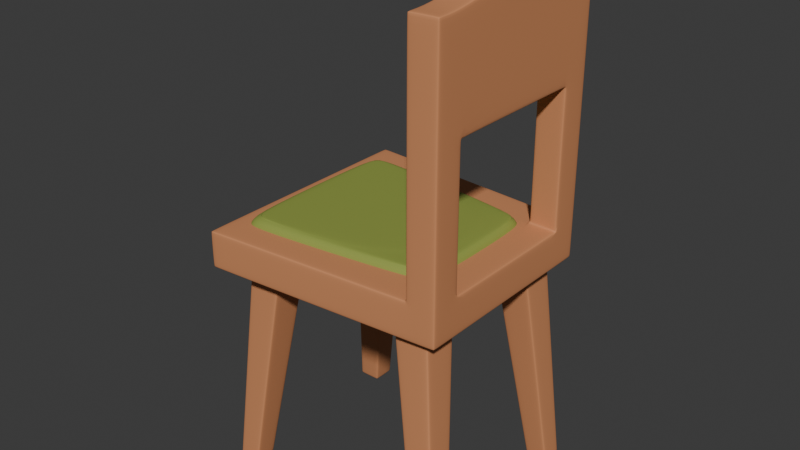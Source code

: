 # Source: chair.blend  (saved by Blender 4.2.66; exported with 4.5.12 LTS)
import bpy
from mathutils import Matrix  # noqa: F401  (used for matrix-valued properties, if any)

bpy.ops.wm.read_factory_settings(use_empty=True)
scene = bpy.context.scene
scene.name = 'Scene'

# ---- materials (node trees are filled in below, after node groups)
mat_material___brown = bpy.data.materials.new('Material - Brown')
mat_material___brown.alpha_threshold = 0.0
mat_material___brown.line_color = (0.0, 0.0, 0.0, 1.0)
mat_material___green = bpy.data.materials.new('Material - Green')
mat_material___green.alpha_threshold = 0.0
mat_material___green.line_color = (0.0, 0.0, 0.0, 1.0)

# ---- material node trees
mat_material___brown.use_nodes = True; mat_material___brown.node_tree.nodes.clear()
_N = mat_material___brown.node_tree.nodes; _L = mat_material___brown.node_tree.links
n0 = _N.new('ShaderNodeOutputMaterial'); n0.name = 'Material Output'; n0.location = (300, 300)
n1 = _N.new('ShaderNodeBsdfPrincipled'); n1.name = 'Principled BSDF'; n1.location = (10, 300)
n1.distribution = 'GGX'
n1.subsurface_method = 'RANDOM_WALK_SKIN'
n1.inputs[0].default_value = (0.6308, 0.2623, 0.117, 1.0)
n1.inputs[2].default_value = 0.65
n1.inputs[3].default_value = 1.45
n1.inputs[13].default_value = 0.35
n1.inputs[27].default_value = (0.0, 0.0, 0.0, 1.0)
n1.inputs[28].default_value = 1.0
_L.new(n1.outputs[0], n0.inputs[0])
n0.is_active_output = True
mat_material___green.use_nodes = True; mat_material___green.node_tree.nodes.clear()
_N = mat_material___green.node_tree.nodes; _L = mat_material___green.node_tree.links
n0 = _N.new('ShaderNodeOutputMaterial'); n0.name = 'Material Output'; n0.location = (300, 300)
n1 = _N.new('ShaderNodeBsdfPrincipled'); n1.name = 'Principled BSDF'; n1.location = (10, 300)
n1.distribution = 'GGX'
n1.subsurface_method = 'RANDOM_WALK_SKIN'
n1.inputs[0].default_value = (0.2808, 0.3451, 0.06829, 1.0)
n1.inputs[2].default_value = 0.65
n1.inputs[3].default_value = 1.45
n1.inputs[13].default_value = 0.35
n1.inputs[27].default_value = (0.0, 0.0, 0.0, 1.0)
n1.inputs[28].default_value = 1.0
_L.new(n1.outputs[0], n0.inputs[0])
n0.is_active_output = True

# ---- world
world_world = bpy.data.worlds.new('World'); scene.world = world_world
world_world.use_nodes = True; world_world.node_tree.nodes.clear()
_N = world_world.node_tree.nodes; _L = world_world.node_tree.links
n0 = _N.new('ShaderNodeOutputWorld'); n0.name = 'World Output'; n0.location = (300, 300)
n1 = _N.new('ShaderNodeBackground'); n1.name = 'Background'; n1.location = (10, 300)
n1.inputs[0].default_value = (0.05088, 0.05088, 0.05088, 1.0)
_L.new(n1.outputs[0], n0.inputs[0])
n0.is_active_output = True
world_world.color = (0.05088, 0.05088, 0.05088)
world_world.sun_shadow_jitter_overblur = 0.0

# ---- meshes
me_cube_001 = bpy.data.meshes.new('Cube.001')
me_cube_001.from_pydata([(-0.01501, -0.01501, -0.06519), (-0.05312, 0.01341, 0.2533), (-0.01501, 0.01501, -0.06519), (-0.05312, 0.06168, 0.2533), (0.01501, -0.01501, -0.06519), (-0.00485, 0.01341, 0.2533), (0.01501, 0.01501, -0.06519), (-0.00485, 0.06168, 0.2533), (-0.01575, -0.01446, -0.06028), (-0.01575, 0.01592, -0.06028), (0.01463, 0.01592, -0.06028), (0.01463, -0.01446, -0.06028), (-0.05144, 0.01216, 0.2421), (-0.05144, 0.05963, 0.2421), (-0.003975, 0.05963, 0.2421), (-0.003975, 0.01216, 0.2421), (-0.2221, -0.01501, -0.06519), (-0.184, 0.01341, 0.2533), (-0.2221, 0.01501, -0.06519), (-0.184, 0.06168, 0.2533), (-0.2521, -0.01501, -0.06519), (-0.2323, 0.01341, 0.2533), (-0.2521, 0.01501, -0.06519), (-0.2323, 0.06168, 0.2533), (-0.2214, -0.01446, -0.06028), (-0.2214, 0.01592, -0.06028), (-0.2518, 0.01592, -0.06028), (-0.2518, -0.01446, -0.06028), (-0.1857, 0.01216, 0.2421), (-0.1857, 0.05963, 0.2421), (-0.2332, 0.05963, 0.2421), (-0.2332, 0.01216, 0.2421), (-0.01501, 0.3015, -0.06519), (-0.05312, 0.273, 0.2533), (-0.01501, 0.2714, -0.06519), (-0.05312, 0.2248, 0.2533), (0.01501, 0.3015, -0.06519), (-0.00485, 0.273, 0.2533), (0.01501, 0.2714, -0.06519), (-0.00485, 0.2248, 0.2533), (-0.01575, 0.3009, -0.06028), (-0.01575, 0.2705, -0.06028), (0.01463, 0.2705, -0.06028), (0.01463, 0.3009, -0.06028), (-0.05144, 0.2743, 0.2421), (-0.05144, 0.2268, 0.2421), (-0.003975, 0.2268, 0.2421), (-0.003975, 0.2743, 0.2421), (-0.2221, 0.3015, -0.06519), (-0.184, 0.273, 0.2533), (-0.2221, 0.2714, -0.06519), (-0.184, 0.2248, 0.2533), (-0.2521, 0.3015, -0.06519), (-0.2323, 0.273, 0.2533), (-0.2521, 0.2714, -0.06519), (-0.2323, 0.2248, 0.2533), (-0.2214, 0.3009, -0.06028), (-0.2214, 0.2705, -0.06028), (-0.2518, 0.2705, -0.06028), (-0.2518, 0.3009, -0.06028), (-0.1857, 0.2743, 0.2421), (-0.1857, 0.2268, 0.2421), (-0.2332, 0.2268, 0.2421), (-0.2332, 0.2743, 0.2421), (-0.2751, -0.01151, 0.2232), (-0.2751, -0.01151, 0.2719), (-0.2509, 0.298, 0.2232), (-0.2509, 0.298, 0.2719), (0.03799, -0.01151, 0.2232), (0.03799, -0.01151, 0.2719), (0.01373, 0.298, 0.2232), (0.01373, 0.298, 0.2719), (-0.2537, 0.2613, 0.2232), (-0.2537, 0.2613, 0.2719), (0.0166, 0.2613, 0.2232), (0.0166, 0.2613, 0.2719), (-0.2117, 0.2613, 0.577), (-0.2117, 0.298, 0.577), (0.0166, 0.2613, 0.577), (0.01373, 0.298, 0.577), (-0.2509, 0.298, 0.577), (-0.2537, 0.2613, 0.577), (-0.2117, 0.298, 0.2232), (-0.02544, 0.298, 0.2232), (-0.02544, 0.298, 0.2719), (-0.2117, 0.298, 0.2719), (-0.02544, -0.01151, 0.2232), (-0.2117, -0.01151, 0.2232), (-0.2117, -0.01151, 0.2719), (-0.02544, -0.01151, 0.2719), (-0.2117, 0.2613, 0.2719), (-0.02544, 0.2613, 0.2719), (-0.02544, 0.2613, 0.2232), (-0.2117, 0.2613, 0.2232), (-0.02544, 0.2613, 0.577), (-0.02544, 0.298, 0.577), (-0.02544, 0.298, 0.4474), (-0.02544, 0.2613, 0.4474), (0.01373, 0.298, 0.4474), (0.0166, 0.2613, 0.4474), (-0.2117, 0.2613, 0.4474), (-0.2117, 0.298, 0.4474), (-0.2509, 0.298, 0.4474), (-0.2537, 0.2613, 0.4474), (-0.1186, 0.2613, 0.6006), (-0.1186, 0.2613, 0.4474), (-0.1186, 0.298, 0.4474), (-0.1186, 0.298, 0.6006), (-0.02544, 0.298, 0.2774), (-0.02544, 0.2613, 0.2774), (0.01373, 0.298, 0.2774), (0.0166, 0.2613, 0.2774), (-0.2117, 0.2613, 0.2774), (-0.2509, 0.298, 0.2774), (-0.2537, 0.2613, 0.2774), (-0.2117, 0.298, 0.2774), (0.01373, 0.298, 0.4371), (0.0166, 0.2613, 0.4371), (-0.02544, 0.298, 0.4371), (-0.02544, 0.2613, 0.4371), (-0.2117, 0.298, 0.4371), (-0.2117, 0.2613, 0.4371), (-0.2509, 0.298, 0.4371), (-0.2537, 0.2613, 0.4371), (-0.2421, 0.001928, 0.2534), (0.005009, 0.001928, 0.2534), (-0.2117, 0.2584, 0.2534), (-0.02544, 0.2584, 0.2534), (-0.2117, 0.2584, 0.2678), (-0.2113, 0.258, 0.2713), (-0.02544, 0.2584, 0.2678), (-0.02584, 0.258, 0.2713), (-0.2421, 0.001928, 0.2678), (-0.2416, 0.002383, 0.2713), (0.005009, 0.001928, 0.2678), (0.004496, 0.002383, 0.2713), (-0.254, 0.2584, 0.2232), (0.01683, 0.2584, 0.2719), (-0.254, 0.2584, 0.2719), (0.01683, 0.2584, 0.2232), (-0.2117, 0.2584, 0.2719), (-0.02544, 0.2584, 0.2719), (-0.02544, 0.2584, 0.2232), (-0.2117, 0.2584, 0.2232)], [], [(12, 1, 3, 13), (13, 3, 7, 14), (14, 7, 5, 15), (15, 5, 1, 12), (2, 6, 4, 0), (7, 3, 1, 5), (4, 11, 8, 0), (6, 10, 11, 4), (2, 9, 10, 6), (0, 8, 9, 2), (11, 15, 12, 8), (10, 14, 15, 11), (9, 13, 14, 10), (8, 12, 13, 9), (28, 29, 19, 17), (29, 30, 23, 19), (30, 31, 21, 23), (31, 28, 17, 21), (18, 16, 20, 22), (23, 21, 17, 19), (20, 16, 24, 27), (22, 20, 27, 26), (18, 22, 26, 25), (16, 18, 25, 24), (27, 24, 28, 31), (26, 27, 31, 30), (25, 26, 30, 29), (24, 25, 29, 28), (44, 45, 35, 33), (45, 46, 39, 35), (46, 47, 37, 39), (47, 44, 33, 37), (34, 32, 36, 38), (39, 37, 33, 35), (36, 32, 40, 43), (38, 36, 43, 42), (34, 38, 42, 41), (32, 34, 41, 40), (43, 40, 44, 47), (42, 43, 47, 46), (41, 42, 46, 45), (40, 41, 45, 44), (60, 49, 51, 61), (61, 51, 55, 62), (62, 55, 53, 63), (63, 53, 49, 60), (50, 54, 52, 48), (55, 51, 49, 53), (52, 59, 56, 48), (54, 58, 59, 52), (50, 57, 58, 54), (48, 56, 57, 50), (59, 63, 60, 56), (58, 62, 63, 59), (57, 61, 62, 58), (56, 60, 61, 57), (72, 73, 67, 66), (105, 100, 101, 106), (139, 137, 69, 68), (140, 138, 65, 88), (87, 88, 65, 64), (137, 141, 89, 69), (68, 69, 89, 86), (66, 82, 93, 72), (70, 71, 75, 74), (136, 138, 73, 72), (83, 84, 71, 70), (97, 99, 78, 94), (79, 95, 94, 78), (142, 139, 68, 86), (136, 143, 87, 64), (83, 70, 74, 92), (83, 92, 93, 82), (85, 90, 91, 84), (140, 88, 89, 141), (142, 86, 87, 143), (88, 87, 86, 89), (84, 83, 82, 85), (66, 67, 85, 82), (77, 80, 81, 76), (99, 98, 79, 78), (104, 76, 100, 105), (103, 100, 76, 81), (102, 103, 81, 80), (98, 96, 95, 79), (101, 102, 80, 77), (116, 118, 96, 98), (117, 116, 98, 99), (119, 117, 99, 97), (118, 119, 97, 96), (120, 122, 102, 101), (122, 123, 103, 102), (123, 121, 100, 103), (121, 120, 101, 100), (106, 101, 77, 107), (107, 77, 76, 104), (95, 107, 104, 94), (96, 106, 107, 95), (94, 104, 105, 97), (97, 105, 106, 96), (84, 91, 109, 108), (91, 75, 111, 109), (75, 71, 110, 111), (71, 84, 108, 110), (90, 85, 115, 112), (73, 90, 112, 114), (67, 73, 114, 113), (85, 67, 113, 115), (108, 109, 119, 118), (109, 111, 117, 119), (111, 110, 116, 117), (110, 108, 118, 116), (112, 115, 120, 121), (114, 112, 121, 123), (113, 114, 123, 122), (115, 113, 122, 120), (126, 127, 125, 124), (126, 124, 132, 128), (124, 125, 134, 132), (125, 127, 130, 134), (129, 131, 130, 128), (128, 132, 133, 129), (132, 134, 135, 133), (134, 130, 131, 135), (127, 126, 128, 130), (92, 142, 143, 93), (90, 140, 141, 91), (72, 93, 143, 136), (92, 74, 139, 142), (64, 65, 138, 136), (75, 91, 141, 137), (90, 73, 138, 140), (74, 75, 137, 139)])
me_cube_001.polygons.foreach_set('use_smooth', [True] * 133)
_uv = me_cube_001.uv_layers.new(name='UVMap')
_uv.uv.foreach_set('vector', [0.614, 0.0, 0.625, 0.0, 0.625, 0.25, 0.614, 0.25, 0.614, 0.25, 0.625, 0.25, 0.625, 0.5, 0.614, 0.5, 0.614, 0.5, 0.625, 0.5, 0.625, 0.75, 0.614, 0.75, 0.614, 0.75, 0.625, 0.75, 0.625, 1.0, 0.614, 1.0, 0.125, 0.5, 0.375, 0.5, 0.375, 0.75, 0.125, 0.75, 0.625, 0.5, 0.875, 0.5, 0.875, 0.75, 0.625, 0.75, 0.375, 0.75, 0.3798, 0.75, 0.3798, 1.0, 0.375, 1.0, 0.375, 0.5, 0.3798, 0.5, 0.3798, 0.75, 0.375, 0.75, 0.375, 0.25, 0.3798, 0.25, 0.3798, 0.5, 0.375, 0.5, 0.375, 0.0, 0.3798, 0.0, 0.3798, 0.25, 0.375, 0.25, 0.3798, 0.75, 0.614, 0.75, 0.614, 1.0, 0.3798, 1.0, 0.3798, 0.5, 0.614, 0.5, 0.614, 0.75, 0.3798, 0.75, 0.3798, 0.25, 0.614, 0.25, 0.614, 0.5, 0.3798, 0.5, 0.3798, 0.0, 0.614, 0.0, 0.614, 0.25, 0.3798, 0.25, 0.614, 0.0, 0.614, 0.25, 0.625, 0.25, 0.625, 0.0, 0.614, 0.25, 0.614, 0.5, 0.625, 0.5, 0.625, 0.25, 0.614, 0.5, 0.614, 0.75, 0.625, 0.75, 0.625, 0.5, 0.614, 0.75, 0.614, 1.0, 0.625, 1.0, 0.625, 0.75, 0.125, 0.5, 0.125, 0.75, 0.375, 0.75, 0.375, 0.5, 0.625, 0.5, 0.625, 0.75, 0.875, 0.75, 0.875, 0.5, 0.375, 0.75, 0.375, 1.0, 0.3798, 1.0, 0.3798, 0.75, 0.375, 0.5, 0.375, 0.75, 0.3798, 0.75, 0.3798, 0.5, 0.375, 0.25, 0.375, 0.5, 0.3798, 0.5, 0.3798, 0.25, 0.375, 0.0, 0.375, 0.25, 0.3798, 0.25, 0.3798, 0.0, 0.3798, 0.75, 0.3798, 1.0, 0.614, 1.0, 0.614, 0.75, 0.3798, 0.5, 0.3798, 0.75, 0.614, 0.75, 0.614, 0.5, 0.3798, 0.25, 0.3798, 0.5, 0.614, 0.5, 0.614, 0.25, 0.3798, 0.0, 0.3798, 0.25, 0.614, 0.25, 0.614, 0.0, 0.614, 0.0, 0.614, 0.25, 0.625, 0.25, 0.625, 0.0, 0.614, 0.25, 0.614, 0.5, 0.625, 0.5, 0.625, 0.25, 0.614, 0.5, 0.614, 0.75, 0.625, 0.75, 0.625, 0.5, 0.614, 0.75, 0.614, 1.0, 0.625, 1.0, 0.625, 0.75, 0.125, 0.5, 0.125, 0.75, 0.375, 0.75, 0.375, 0.5, 0.625, 0.5, 0.625, 0.75, 0.875, 0.75, 0.875, 0.5, 0.375, 0.75, 0.375, 1.0, 0.3798, 1.0, 0.3798, 0.75, 0.375, 0.5, 0.375, 0.75, 0.3798, 0.75, 0.3798, 0.5, 0.375, 0.25, 0.375, 0.5, 0.3798, 0.5, 0.3798, 0.25, 0.375, 0.0, 0.375, 0.25, 0.3798, 0.25, 0.3798, 0.0, 0.3798, 0.75, 0.3798, 1.0, 0.614, 1.0, 0.614, 0.75, 0.3798, 0.5, 0.3798, 0.75, 0.614, 0.75, 0.614, 0.5, 0.3798, 0.25, 0.3798, 0.5, 0.614, 0.5, 0.614, 0.25, 0.3798, 0.0, 0.3798, 0.25, 0.614, 0.25, 0.614, 0.0, 0.614, 0.0, 0.625, 0.0, 0.625, 0.25, 0.614, 0.25, 0.614, 0.25, 0.625, 0.25, 0.625, 0.5, 0.614, 0.5, 0.614, 0.5, 0.625, 0.5, 0.625, 0.75, 0.614, 0.75, 0.614, 0.75, 0.625, 0.75, 0.625, 1.0, 0.614, 1.0, 0.125, 0.5, 0.375, 0.5, 0.375, 0.75, 0.125, 0.75, 0.625, 0.5, 0.875, 0.5, 0.875, 0.75, 0.625, 0.75, 0.375, 0.75, 0.3798, 0.75, 0.3798, 1.0, 0.375, 1.0, 0.375, 0.5, 0.3798, 0.5, 0.3798, 0.75, 0.375, 0.75, 0.375, 0.25, 0.3798, 0.25, 0.3798, 0.5, 0.375, 0.5, 0.375, 0.0, 0.3798, 0.0, 0.3798, 0.25, 0.375, 0.25, 0.3798, 0.75, 0.614, 0.75, 0.614, 1.0, 0.3798, 1.0, 0.3798, 0.5, 0.614, 0.5, 0.614, 0.75, 0.3798, 0.75, 0.3798, 0.25, 0.614, 0.25, 0.614, 0.5, 0.3798, 0.5, 0.3798, 0.0, 0.614, 0.0, 0.614, 0.25, 0.3798, 0.25, 0.375, 0.2204, 0.625, 0.2204, 0.625, 0.25, 0.375, 0.25, 0.0, 0.0, 0.0, 0.0, 0.0, 0.0, 0.0, 0.0, 0.375, 0.532, 0.625, 0.532, 0.625, 0.75, 0.375, 0.75, 0.836, 0.532, 0.875, 0.532, 0.875, 0.75, 0.8244, 0.75, 0.375, 0.9494, 0.625, 0.9494, 0.625, 1.0, 0.375, 1.0, 0.625, 0.532, 0.664, 0.532, 0.6756, 0.75, 0.625, 0.75, 0.375, 0.75, 0.625, 0.75, 0.625, 0.8006, 0.375, 0.8006, 0.125, 0.5, 0.162, 0.5, 0.1639, 0.5296, 0.125, 0.5296, 0.375, 0.5, 0.625, 0.5, 0.625, 0.5296, 0.375, 0.5296, 0.375, 0.218, 0.625, 0.218, 0.625, 0.2204, 0.375, 0.2204, 0.375, 0.463, 0.625, 0.463, 0.625, 0.5, 0.375, 0.5, 0.6639, 0.5296, 0.625, 0.5296, 0.625, 0.5296, 0.6639, 0.5296, 0.625, 0.5, 0.662, 0.5, 0.6639, 0.5296, 0.625, 0.5296, 0.336, 0.532, 0.375, 0.532, 0.375, 0.75, 0.3244, 0.75, 0.125, 0.532, 0.164, 0.532, 0.1756, 0.75, 0.125, 0.75, 0.338, 0.5, 0.375, 0.5, 0.375, 0.5296, 0.3361, 0.5296, 0.338, 0.5, 0.3361, 0.5296, 0.1639, 0.5296, 0.162, 0.5, 0.838, 0.5, 0.8361, 0.5296, 0.6639, 0.5296, 0.662, 0.5, 0.836, 0.532, 0.8244, 0.75, 0.6756, 0.75, 0.664, 0.532, 0.336, 0.532, 0.3244, 0.75, 0.1756, 0.75, 0.164, 0.532, 0.625, 0.9494, 0.375, 0.9494, 0.375, 0.8006, 0.625, 0.8006, 0.625, 0.463, 0.375, 0.463, 0.375, 0.287, 0.625, 0.287, 0.375, 0.25, 0.625, 0.25, 0.625, 0.287, 0.375, 0.287, 0.838, 0.5, 0.875, 0.5, 0.875, 0.5296, 0.8361, 0.5296, 0.625, 0.5296, 0.625, 0.5, 0.625, 0.5, 0.625, 0.5296, 0.0, 0.0, 0.0, 0.0, 0.0, 0.0, 0.0, 0.0, 0.875, 0.5296, 0.8361, 0.5296, 0.8361, 0.5296, 0.875, 0.5296, 0.625, 0.25, 0.625, 0.2204, 0.625, 0.2204, 0.625, 0.25, 0.625, 0.5, 0.625, 0.463, 0.625, 0.463, 0.625, 0.5, 0.625, 0.287, 0.625, 0.25, 0.625, 0.25, 0.625, 0.287, 0.625, 0.5, 0.625, 0.463, 0.625, 0.463, 0.625, 0.5, 0.625, 0.5296, 0.625, 0.5, 0.625, 0.5, 0.625, 0.5296, 0.6639, 0.5296, 0.625, 0.5296, 0.625, 0.5296, 0.6639, 0.5296, 0.662, 0.5, 0.6639, 0.5296, 0.6639, 0.5296, 0.662, 0.5, 0.625, 0.287, 0.625, 0.25, 0.625, 0.25, 0.625, 0.287, 0.625, 0.25, 0.625, 0.2204, 0.625, 0.2204, 0.625, 0.25, 0.875, 0.5296, 0.8361, 0.5296, 0.8361, 0.5296, 0.875, 0.5296, 0.8361, 0.5296, 0.838, 0.5, 0.838, 0.5, 0.8361, 0.5296, 0.0, 0.0, 0.0, 0.0, 0.0, 0.0, 0.0, 0.0, 0.0, 0.0, 0.0, 0.0, 0.0, 0.0, 0.0, 0.0, 0.0, 0.0, 0.0, 0.0, 0.0, 0.0, 0.0, 0.0, 0.0, 0.0, 0.0, 0.0, 0.0, 0.0, 0.0, 0.0, 0.0, 0.0, 0.0, 0.0, 0.0, 0.0, 0.0, 0.0, 0.0, 0.0, 0.0, 0.0, 0.0, 0.0, 0.0, 0.0, 0.662, 0.5, 0.6639, 0.5296, 0.6639, 0.5296, 0.662, 0.5, 0.6639, 0.5296, 0.625, 0.5296, 0.625, 0.5296, 0.6639, 0.5296, 0.625, 0.5296, 0.625, 0.5, 0.625, 0.5, 0.625, 0.5296, 0.625, 0.5, 0.625, 0.463, 0.625, 0.463, 0.625, 0.5, 0.8361, 0.5296, 0.838, 0.5, 0.838, 0.5, 0.8361, 0.5296, 0.875, 0.5296, 0.8361, 0.5296, 0.8361, 0.5296, 0.875, 0.5296, 0.625, 0.25, 0.625, 0.2204, 0.625, 0.2204, 0.625, 0.25, 0.625, 0.287, 0.625, 0.25, 0.625, 0.25, 0.625, 0.287, 0.662, 0.5, 0.6639, 0.5296, 0.6639, 0.5296, 0.662, 0.5, 0.6639, 0.5296, 0.625, 0.5296, 0.625, 0.5296, 0.6639, 0.5296, 0.625, 0.5296, 0.625, 0.5, 0.625, 0.5, 0.625, 0.5296, 0.625, 0.5, 0.625, 0.463, 0.625, 0.463, 0.625, 0.5, 0.8361, 0.5296, 0.838, 0.5, 0.838, 0.5, 0.8361, 0.5296, 0.875, 0.5296, 0.8361, 0.5296, 0.8361, 0.5296, 0.875, 0.5296, 0.625, 0.25, 0.625, 0.2204, 0.625, 0.2204, 0.625, 0.25, 0.625, 0.287, 0.625, 0.25, 0.625, 0.25, 0.625, 0.287, 0.8361, 0.5296, 0.6639, 0.5296, 0.6756, 0.75, 0.8244, 0.75, 0.8361, 0.5296, 0.8244, 0.75, 0.8244, 0.75, 0.8361, 0.5296, 0.8244, 0.75, 0.6756, 0.75, 0.6756, 0.75, 0.8244, 0.75, 0.6756, 0.75, 0.6639, 0.5296, 0.6639, 0.5296, 0.6756, 0.75, 0.8359, 0.5298, 0.6641, 0.5298, 0.6639, 0.5296, 0.8361, 0.5296, 0.8361, 0.5296, 0.8244, 0.75, 0.8242, 0.7498, 0.8359, 0.5298, 0.8244, 0.75, 0.6756, 0.75, 0.6758, 0.7498, 0.8242, 0.7498, 0.6756, 0.75, 0.6639, 0.5296, 0.6641, 0.5298, 0.6758, 0.7498, 0.6639, 0.5296, 0.8361, 0.5296, 0.8361, 0.5296, 0.6639, 0.5296, 0.3361, 0.5296, 0.336, 0.532, 0.164, 0.532, 0.1639, 0.5296, 0.8361, 0.5296, 0.836, 0.532, 0.664, 0.532, 0.6639, 0.5296, 0.125, 0.5296, 0.1639, 0.5296, 0.164, 0.532, 0.125, 0.532, 0.3361, 0.5296, 0.375, 0.5296, 0.375, 0.532, 0.336, 0.532, 0.375, 0.0, 0.625, 0.0, 0.625, 0.218, 0.375, 0.218, 0.625, 0.5296, 0.6639, 0.5296, 0.664, 0.532, 0.625, 0.532, 0.8361, 0.5296, 0.875, 0.5296, 0.875, 0.532, 0.836, 0.532, 0.375, 0.5296, 0.625, 0.5296, 0.625, 0.532, 0.375, 0.532])
me_cube_001.materials.append(mat_material___brown)
me_cube_001.use_remesh_fix_poles = True
me_cube_001.use_remesh_preserve_attributes = False
me_cube_001.update()
me_cube_002 = bpy.data.meshes.new('Cube.002')
me_cube_002.from_pydata([(-0.1998, 0.2451, 0.2812), (-0.2113, 0.258, 0.2713), (-0.2101, 0.2566, 0.2745), (-0.2082, 0.2545, 0.2773), (-0.2058, 0.2517, 0.2794), (-0.2029, 0.2485, 0.2807), (-0.03731, 0.2451, 0.2812), (-0.03423, 0.2485, 0.2807), (-0.03137, 0.2517, 0.2794), (-0.02891, 0.2545, 0.2773), (-0.02703, 0.2566, 0.2745), (-0.02584, 0.258, 0.2713), (-0.2271, 0.01529, 0.2812), (-0.2416, 0.002383, 0.2713), (-0.2401, 0.003717, 0.2745), (-0.2377, 0.005841, 0.2773), (-0.2346, 0.008608, 0.2794), (-0.231, 0.01183, 0.2807), (-0.01003, 0.01529, 0.2812), (0.004496, 0.002383, 0.2713), (0.002994, 0.003717, 0.2745), (0.0006038, 0.005841, 0.2773), (-0.002511, 0.008608, 0.2794), (-0.006138, 0.01183, 0.2807)], [], [(0, 12, 18, 6), (0, 6, 7, 5), (5, 7, 8, 4), (4, 8, 9, 3), (3, 9, 10, 2), (2, 10, 11, 1), (1, 13, 14, 2), (2, 14, 15, 3), (3, 15, 16, 4), (4, 16, 17, 5), (5, 17, 12, 0), (13, 19, 20, 14), (14, 20, 21, 15), (15, 21, 22, 16), (16, 22, 23, 17), (17, 23, 18, 12), (19, 11, 10, 20), (20, 10, 9, 21), (21, 9, 8, 22), (22, 8, 7, 23), (23, 7, 6, 18)])
me_cube_002.polygons.foreach_set('use_smooth', [True] * 21)
_uv = me_cube_002.uv_layers.new(name='UVMap')
_uv.uv.foreach_set('vector', [0.824, 0.5411, 0.8163, 0.7385, 0.6837, 0.7385, 0.676, 0.5411, 0.824, 0.5411, 0.676, 0.5411, 0.6729, 0.5381, 0.8271, 0.5381, 0.8271, 0.5381, 0.6729, 0.5381, 0.67, 0.5354, 0.83, 0.5354, 0.83, 0.5354, 0.67, 0.5354, 0.6656, 0.5311, 0.8344, 0.5311, 0.8344, 0.5311, 0.6656, 0.5311, 0.6646, 0.5303, 0.8354, 0.5303, 0.8354, 0.5303, 0.6646, 0.5303, 0.6641, 0.5298, 0.8359, 0.5298, 0.8359, 0.5298, 0.8242, 0.7498, 0.8238, 0.7491, 0.8354, 0.5303, 0.8354, 0.5303, 0.8238, 0.7491, 0.8231, 0.7481, 0.8344, 0.5311, 0.8344, 0.5311, 0.8231, 0.7481, 0.8203, 0.7443, 0.83, 0.5354, 0.83, 0.5354, 0.8203, 0.7443, 0.8184, 0.7415, 0.8271, 0.5381, 0.8271, 0.5381, 0.8184, 0.7415, 0.8163, 0.7385, 0.824, 0.5411, 0.8242, 0.7498, 0.6758, 0.7498, 0.6762, 0.7491, 0.8238, 0.7491, 0.8238, 0.7491, 0.6762, 0.7491, 0.6769, 0.7481, 0.8231, 0.7481, 0.8231, 0.7481, 0.6769, 0.7481, 0.6797, 0.7443, 0.8203, 0.7443, 0.8203, 0.7443, 0.6797, 0.7443, 0.6816, 0.7415, 0.8184, 0.7415, 0.8184, 0.7415, 0.6816, 0.7415, 0.6837, 0.7385, 0.8163, 0.7385, 0.6758, 0.7498, 0.6641, 0.5298, 0.6646, 0.5303, 0.6762, 0.7491, 0.6762, 0.7491, 0.6646, 0.5303, 0.6656, 0.5311, 0.6769, 0.7481, 0.6769, 0.7481, 0.6656, 0.5311, 0.67, 0.5354, 0.6797, 0.7443, 0.6797, 0.7443, 0.67, 0.5354, 0.6729, 0.5381, 0.6816, 0.7415, 0.6816, 0.7415, 0.6729, 0.5381, 0.676, 0.5411, 0.6837, 0.7385])
me_cube_002.materials.append(mat_material___green)
me_cube_002.use_remesh_fix_poles = True
me_cube_002.use_remesh_preserve_attributes = False
me_cube_002.update()

# ---- objects
ob_chair_frame = bpy.data.objects.new('chair_frame', me_cube_001)
ob_chair_cushion = bpy.data.objects.new('chair_cushion', me_cube_002)

# ---- transforms, parenting, visibility, modifiers, constraints
ob_chair_frame.location = (-0.1717, -0.1666, -0.182)
ob_chair_frame.rotation_euler = (0.0, -0.0, 4.716)
ob_chair_frame.scale = (1.474, 1.474, 1.474)
_m = ob_chair_frame.modifiers.new('Bevel', 'BEVEL')
_m.width = 0.02
_m.width_pct = 0.02
_m.segments = 2
_m = ob_chair_frame.modifiers.new('Subdivision', 'SUBSURF')
_m.levels = 2
ob_chair_cushion.location = (-0.1717, -0.1666, -0.182)
ob_chair_cushion.rotation_euler = (0.0, -0.0, 4.716)
ob_chair_cushion.scale = (1.474, 1.474, 1.474)
_m = ob_chair_cushion.modifiers.new('Bevel', 'BEVEL')
_m.width = 0.02
_m.width_pct = 0.02
_m.segments = 2
_m = ob_chair_cushion.modifiers.new('Subdivision', 'SUBSURF')
_m.levels = 2

# ---- collection membership
scene.collection.objects.link(ob_chair_frame)
scene.collection.objects.link(ob_chair_cushion)

# ---- scene / render settings (as saved in the file)
scene.frame_start = 1; scene.frame_end = 250; scene.frame_set(1)
scene.render.engine = 'BLENDER_EEVEE_NEXT'
bpy.context.view_layer.update()

# ---- added for rendering (the .blend has no active camera and no usable light): camera, sun
cam_auto = bpy.data.cameras.new('AutoCamera')
cam_auto.lens = 50.0
cam_auto.sensor_width = 36.0
cam_auto.clip_end = 1000.0
ob_auto_camera = bpy.data.objects.new('AutoCamera', cam_auto)
scene.collection.objects.link(ob_auto_camera)
ob_auto_camera.location = (1.13196, -1.30277, 1.08726)
ob_auto_camera.rotation_euler = (1.09748, -7.21219e-08, 0.694738)
scene.camera = ob_auto_camera
light_auto_sun = bpy.data.lights.new('AutoSun', 'SUN')
light_auto_sun.energy = 3.0
light_auto_sun.angle = 0.0523599
ob_auto_sun = bpy.data.objects.new('AutoSun', light_auto_sun)
scene.collection.objects.link(ob_auto_sun)
ob_auto_sun.rotation_euler = (0.872665, 0.174533, 0.523599)
bpy.context.view_layer.update()
